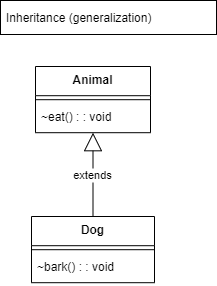

The diagram above was exported from draw.io. Its source (the exported page's mxGraphModel, read from the mxfile embedded in the PNG):
<mxGraphModel dx="1434" dy="764" grid="1" gridSize="10" guides="1" tooltips="1" connect="1" arrows="1" fold="1" page="1" pageScale="1" pageWidth="850" pageHeight="1100" math="0" shadow="0">
  <root>
    <mxCell id="0" />
    <mxCell id="1" parent="0" />
    <mxCell id="ya5g0Ir7FHrHB2RvpVfO-2" value="Animal" style="swimlane;fontStyle=1;align=center;verticalAlign=top;childLayout=stackLayout;horizontal=1;startSize=29.2;horizontalStack=0;resizeParent=1;resizeParentMax=0;resizeLast=0;collapsible=0;marginBottom=0;" vertex="1" parent="1">
      <mxGeometry x="224" y="110" width="115" height="66.2" as="geometry" />
    </mxCell>
    <mxCell id="ya5g0Ir7FHrHB2RvpVfO-3" style="line;strokeWidth=1;fillColor=none;align=left;verticalAlign=middle;spacingTop=-1;spacingLeft=3;spacingRight=3;rotatable=0;labelPosition=right;points=[];portConstraint=eastwest;strokeColor=inherit;" vertex="1" parent="ya5g0Ir7FHrHB2RvpVfO-2">
      <mxGeometry y="29.2" width="115" height="8" as="geometry" />
    </mxCell>
    <mxCell id="ya5g0Ir7FHrHB2RvpVfO-4" value="~eat() : : void" style="text;strokeColor=none;fillColor=none;align=left;verticalAlign=top;spacingLeft=4;spacingRight=4;overflow=hidden;rotatable=0;points=[[0,0.5],[1,0.5]];portConstraint=eastwest;" vertex="1" parent="ya5g0Ir7FHrHB2RvpVfO-2">
      <mxGeometry y="37.2" width="115" height="29" as="geometry" />
    </mxCell>
    <mxCell id="ya5g0Ir7FHrHB2RvpVfO-5" value="Dog" style="swimlane;fontStyle=1;align=center;verticalAlign=top;childLayout=stackLayout;horizontal=1;startSize=29.2;horizontalStack=0;resizeParent=1;resizeParentMax=0;resizeLast=0;collapsible=0;marginBottom=0;" vertex="1" parent="1">
      <mxGeometry x="220" y="260" width="123" height="66.2" as="geometry" />
    </mxCell>
    <mxCell id="ya5g0Ir7FHrHB2RvpVfO-6" style="line;strokeWidth=1;fillColor=none;align=left;verticalAlign=middle;spacingTop=-1;spacingLeft=3;spacingRight=3;rotatable=0;labelPosition=right;points=[];portConstraint=eastwest;strokeColor=inherit;" vertex="1" parent="ya5g0Ir7FHrHB2RvpVfO-5">
      <mxGeometry y="29.2" width="123" height="8" as="geometry" />
    </mxCell>
    <mxCell id="ya5g0Ir7FHrHB2RvpVfO-7" value="~bark() : : void" style="text;strokeColor=none;fillColor=none;align=left;verticalAlign=top;spacingLeft=4;spacingRight=4;overflow=hidden;rotatable=0;points=[[0,0.5],[1,0.5]];portConstraint=eastwest;" vertex="1" parent="ya5g0Ir7FHrHB2RvpVfO-5">
      <mxGeometry y="37.2" width="123" height="29" as="geometry" />
    </mxCell>
    <mxCell id="ya5g0Ir7FHrHB2RvpVfO-8" value="Inheritance (generalization)" style="align=left;spacingLeft=4;" vertex="1" parent="1">
      <mxGeometry x="189" y="44" width="216" height="34" as="geometry" />
    </mxCell>
    <mxCell id="ya5g0Ir7FHrHB2RvpVfO-9" value="extends" style="curved=1;startArrow=block;startSize=16;startFill=0;endArrow=none;exitX=0.5;exitY=1;entryX=0.5;entryY=0;rounded=0;" edge="1" parent="1" source="ya5g0Ir7FHrHB2RvpVfO-2" target="ya5g0Ir7FHrHB2RvpVfO-5">
      <mxGeometry relative="1" as="geometry">
        <Array as="points" />
      </mxGeometry>
    </mxCell>
  </root>
</mxGraphModel>